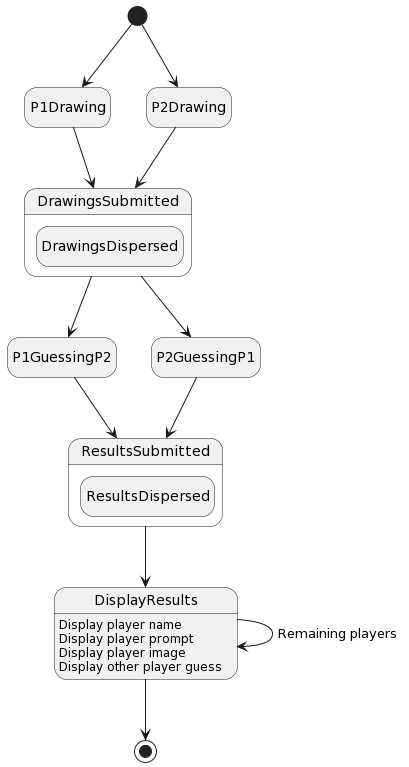

The diagram above was rendered by PlantUML. Its source (embedded in the PNG):
@startuml
hide empty description
state DrawingsSubmitted{
      state DrawingsDispersed
}
state ResultsSubmitted{
state ResultsDispersed
}

[*] --> P1Drawing
P1Drawing --> DrawingsSubmitted
DrawingsSubmitted --> P1GuessingP2
P2GuessingP1 -->ResultsSubmitted
[*] --> P2Drawing
P2Drawing --> DrawingsSubmitted
DrawingsSubmitted --> P2GuessingP1 
P1GuessingP2 -->ResultsSubmitted
ResultsSubmitted--> DisplayResults
DisplayResults -->DisplayResults: Remaining players
DisplayResults -->[*]

DisplayResults: Display player name
DisplayResults: Display player prompt
DisplayResults: Display player image
DisplayResults: Display other player guess
@enduml